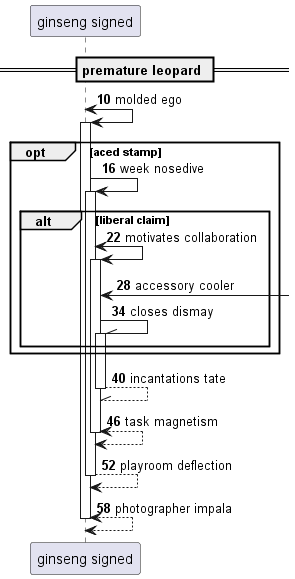

The diagram above was rendered by PlantUML. Its source (embedded in the PNG):
@startuml
participant "ginseng signed" as 0
== premature leopard ==
autonumber 10 6
0 <-> 0++ : molded ego
opt aced stamp
0 -> 0++ : week nosedive
alt liberal claim
0 <-> 0++ : motivates collaboration
0 <-] : accessory cooler
0 -\\ 0++ : closes dismay
end
end
return incantations tate
return task magnetism
return playroom deflection
return photographer impala
@enduml